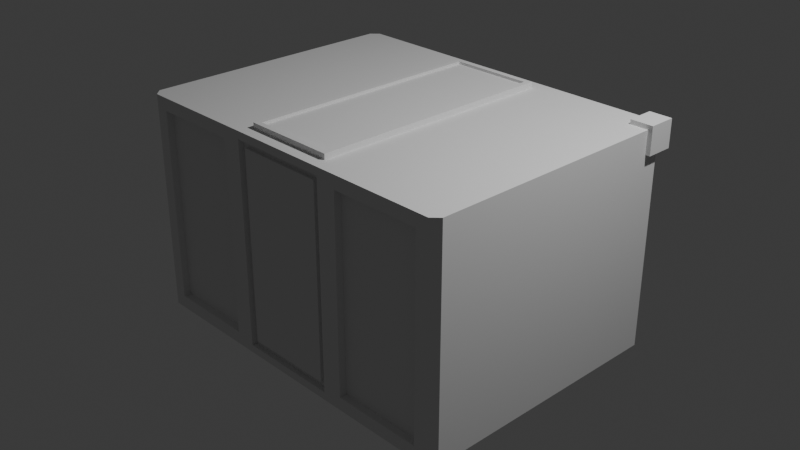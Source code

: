 # Source: tahap_3_extrude_inset.blend  (saved by Blender 5.2.45; exported with 4.5.12 LTS)
import bpy
from mathutils import Matrix  # noqa: F401  (used for matrix-valued properties, if any)

bpy.ops.wm.read_factory_settings(use_empty=True)
scene = bpy.context.scene
scene.name = 'Scene'

# ---- collections
col_collection = bpy.data.collections.new('Collection'); scene.collection.children.link(col_collection)
col_scifi_crate = bpy.data.collections.new('SciFi_Crate'); scene.collection.children.link(col_scifi_crate)

# ---- world
world_world = bpy.data.worlds.new('World'); scene.world = world_world
world_world.use_nodes = True; world_world.node_tree.nodes.clear()
_N = world_world.node_tree.nodes; _L = world_world.node_tree.links
n0 = _N.new('ShaderNodeOutputWorld'); n0.name = 'World Output'; n0.location = (200, 100)
n1 = _N.new('ShaderNodeBackground'); n1.name = 'Background'; n1.location = (-200, 100)
n1.inputs[0].default_value = (0.05088, 0.05088, 0.05088, 1.0)
_L.new(n1.outputs[0], n0.inputs[0])
n0.is_active_output = True
world_world.color = (0.05088, 0.05088, 0.05088)
world_world.sun_shadow_jitter_overblur = 0.0

# ---- cameras
cam_camera = bpy.data.cameras.new('Camera')
cam_camera.clip_end = 100.0
cam_camera.ortho_scale = 7.314

# ---- lights
light_light = bpy.data.lights.new('Light', 'POINT')
light_light.energy = 1000.0
light_light.shadow_soft_size = 0.1

# ---- meshes
me_crate_body = bpy.data.meshes.new('Crate_Body')
me_crate_body.from_pydata([(0.65, 1.5, -1.2), (0.65, -1.5, 1.2), (0.65, -1.5, -1.2), (0.65, 1.5, 1.2), (-0.65, 1.5, 1.2), (-0.65, -1.5, 1.2), (-0.65, -1.5, -1.2), (-0.65, 1.5, -1.2), (-1.92, -1.5, -1.2), (-2.0, -1.42, -1.2), (-2.0, -1.42, 1.2), (-1.92, -1.5, 1.2), (-2.0, 1.42, -1.2), (-1.92, 1.5, -1.2), (-1.92, 1.5, 1.2), (-2.0, 1.42, 1.2), (2.0, -1.42, -1.2), (1.92, -1.5, -1.2), (1.92, -1.5, 1.2), (2.0, -1.42, 1.2), (1.92, 1.5, -1.2), (2.0, 1.42, -1.2), (2.0, 1.42, 1.2), (1.92, 1.5, 1.2), (-0.7914, -1.5, -1.059), (-0.7914, -1.5, 1.059), (-1.779, -1.5, 1.059), (-1.779, -1.5, -1.059), (-0.7914, -1.42, -1.059), (-0.7914, -1.42, 1.059), (-1.779, -1.42, 1.059), (-1.779, -1.42, -1.059), (1.779, -1.5, -1.059), (1.779, -1.5, 1.059), (0.7914, -1.5, 1.059), (0.7914, -1.5, -1.059), (1.779, -1.42, -1.059), (1.779, -1.42, 1.059), (0.7914, -1.42, 1.059), (0.7914, -1.42, -1.059), (0.5651, -1.5, -1.115), (0.5651, -1.5, 1.115), (-0.5651, -1.5, 1.115), (-0.5651, -1.5, -1.115), (0.5651, -1.44, -1.115), (0.5651, -1.44, 1.115), (-0.5651, -1.44, 1.115), (-0.5651, -1.44, -1.115), (0.4944, -1.44, -1.044), (0.4944, -1.44, 1.044), (-0.4944, -1.44, 1.044), (-0.4944, -1.44, -1.044), (0.4944, -1.48, -1.044), (0.4944, -1.48, 1.044), (-0.4944, -1.48, 1.044), (-0.4944, -1.48, -1.044), (-1.779, 1.5, -1.059), (-1.779, 1.5, 1.059), (-0.7914, 1.5, 1.059), (-0.7914, 1.5, -1.059), (-1.779, 1.42, -1.059), (-1.779, 1.42, 1.059), (-0.7914, 1.42, 1.059), (-0.7914, 1.42, -1.059), (0.7914, 1.5, -1.059), (0.7914, 1.5, 1.059), (1.779, 1.5, 1.059), (1.779, 1.5, -1.059), (0.7914, 1.42, -1.059), (0.7914, 1.42, 1.059), (1.779, 1.42, 1.059), (1.779, 1.42, -1.059), (-0.5651, 1.5, -1.115), (-0.5651, 1.5, 1.115), (0.5651, 1.5, 1.115), (0.5651, 1.5, -1.115), (-0.5651, 1.44, -1.115), (-0.5651, 1.44, 1.115), (0.5651, 1.44, 1.115), (0.5651, 1.44, -1.115), (-0.4944, 1.44, -1.044), (-0.4944, 1.44, 1.044), (0.4944, 1.44, 1.044), (0.4944, 1.44, -1.044), (-0.4944, 1.48, -1.044), (-0.4944, 1.48, 1.044), (0.4944, 1.48, 1.044), (0.4944, 1.48, -1.044), (0.5086, -1.359, 1.2), (0.5086, 1.359, 1.2), (-0.5086, 1.359, 1.2), (-0.5086, -1.359, 1.2), (0.5086, -1.359, 1.26), (0.5086, 1.359, 1.26), (-0.5086, 1.359, 1.26), (-0.5086, -1.359, 1.26), (0.452, -1.302, 1.26), (0.452, 1.302, 1.26), (-0.452, 1.302, 1.26), (-0.452, -1.302, 1.26), (0.452, -1.302, 1.23), (0.452, 1.302, 1.23), (-0.452, 1.302, 1.23), (-0.452, -1.302, 1.23)], [], [(6, 7, 0, 2), (0, 3, 65, 64), (12, 13, 7, 6, 8, 9), (44, 45, 49, 48), (92, 93, 97, 96), (2, 1, 41, 40), (8, 11, 10, 9), (14, 13, 12, 15), (22, 21, 20, 23), (18, 17, 16, 19), (2, 0, 20, 21, 16, 17), (9, 10, 15, 12), (17, 18, 33, 32), (5, 4, 14, 15, 10, 11), (7, 4, 73, 72), (21, 22, 19, 16), (76, 77, 81, 80), (22, 23, 3, 1, 18, 19), (6, 5, 25, 24), (5, 11, 26, 25), (11, 8, 27, 26), (8, 6, 24, 27), (28, 29, 30, 31), (25, 29, 28, 24), (26, 30, 29, 25), (27, 31, 30, 26), (24, 28, 31, 27), (18, 1, 34, 33), (1, 2, 35, 34), (2, 17, 32, 35), (36, 37, 38, 39), (33, 37, 36, 32), (34, 38, 37, 33), (35, 39, 38, 34), (32, 36, 39, 35), (1, 5, 42, 41), (5, 6, 43, 42), (6, 2, 40, 43), (13, 14, 57, 56), (41, 45, 44, 40), (42, 46, 45, 41), (43, 47, 46, 42), (40, 44, 47, 43), (45, 46, 50, 49), (46, 47, 51, 50), (47, 44, 48, 51), (52, 53, 54, 55), (49, 53, 52, 48), (50, 54, 53, 49), (51, 55, 54, 50), (48, 52, 55, 51), (14, 4, 58, 57), (4, 7, 59, 58), (7, 13, 56, 59), (60, 61, 62, 63), (57, 61, 60, 56), (58, 62, 61, 57), (59, 63, 62, 58), (56, 60, 63, 59), (3, 23, 66, 65), (23, 20, 67, 66), (20, 0, 64, 67), (68, 69, 70, 71), (65, 69, 68, 64), (66, 70, 69, 65), (67, 71, 70, 66), (64, 68, 71, 67), (4, 3, 74, 73), (3, 0, 75, 74), (0, 7, 72, 75), (1, 3, 89, 88), (73, 77, 76, 72), (74, 78, 77, 73), (75, 79, 78, 74), (72, 76, 79, 75), (77, 78, 82, 81), (78, 79, 83, 82), (79, 76, 80, 83), (84, 85, 86, 87), (81, 85, 84, 80), (82, 86, 85, 81), (83, 87, 86, 82), (80, 84, 87, 83), (3, 4, 90, 89), (4, 5, 91, 90), (5, 1, 88, 91), (89, 93, 92, 88), (90, 94, 93, 89), (91, 95, 94, 90), (88, 92, 95, 91), (93, 94, 98, 97), (94, 95, 99, 98), (95, 92, 96, 99), (100, 101, 102, 103), (97, 101, 100, 96), (98, 102, 101, 97), (99, 103, 102, 98), (96, 100, 103, 99)])
me_crate_body.update()
me_side_panel = bpy.data.meshes.new('Side_Panel')
me_side_panel.from_pydata([(-2.12, -1.1, -0.8), (-2.12, -1.1, 0.8), (-2.12, 1.1, -0.8), (-2.12, 1.1, 0.8), (-1.98, -1.1, -0.8), (-1.98, -1.1, 0.8), (-1.98, 1.1, -0.8), (-1.98, 1.1, 0.8), (-2.12, -0.9586, -0.6586), (-2.12, -0.9586, 0.6586), (-2.12, 0.9586, 0.6586), (-2.12, 0.9586, -0.6586), (-2.08, -0.9586, -0.6586), (-2.08, -0.9586, 0.6586), (-2.08, 0.9586, 0.6586), (-2.08, 0.9586, -0.6586)], [], [(2, 3, 7, 6), (6, 7, 5, 4), (4, 5, 1, 0), (2, 6, 4, 0), (7, 3, 1, 5), (0, 1, 9, 8), (1, 3, 10, 9), (3, 2, 11, 10), (2, 0, 8, 11), (12, 13, 14, 15), (9, 13, 12, 8), (10, 14, 13, 9), (11, 15, 14, 10), (8, 12, 15, 11)])
me_side_panel.update()
me_corner_guard = bpy.data.meshes.new('Corner_Guard')
me_corner_guard.from_pydata([(1.8, 1.25, 0.95), (1.8, 1.25, 1.25), (1.8, 1.55, 0.95), (1.8, 1.55, 1.25), (2.05, 1.25, 0.95), (2.05, 1.25, 1.25), (2.05, 1.55, 0.95), (2.05, 1.55, 1.25)], [], [(0, 1, 3, 2), (2, 3, 7, 6), (6, 7, 5, 4), (4, 5, 1, 0), (2, 6, 4, 0), (7, 3, 1, 5)])
me_corner_guard.update()
me_handle = bpy.data.meshes.new('Handle')
me_handle.from_pydata([(-2.47, -0.7, -0.05), (-2.47, -0.7, 0.05), (-2.47, 0.7, -0.05), (-2.47, 0.7, 0.05), (-2.37, -0.7, -0.05), (-2.37, -0.7, 0.05), (-2.37, 0.7, -0.05), (-2.37, 0.7, 0.05), (-2.47, -0.6, -0.05), (-2.47, -0.6, 0.05), (-2.37, -0.6, -0.05), (-2.37, -0.6, 0.05), (-2.47, 0.6, 0.05), (-2.37, 0.6, -0.05), (-2.47, 0.6, -0.05), (-2.37, 0.6, 0.05), (-2.06, -0.6, -0.05), (-2.06, -0.6, 0.05), (-2.06, -0.7, 0.05), (-2.06, -0.7, -0.05), (-2.06, 0.7, -0.05), (-2.06, 0.7, 0.05), (-2.06, 0.6, 0.05), (-2.06, 0.6, -0.05)], [], [(14, 12, 3, 2), (2, 3, 7, 6), (20, 21, 22, 23), (4, 5, 1, 0), (8, 10, 4, 0), (11, 9, 1, 5), (13, 15, 11, 10), (15, 12, 9, 11), (0, 1, 9, 8), (14, 13, 10, 8), (2, 6, 13, 14), (7, 3, 12, 15), (8, 9, 12, 14), (16, 17, 18, 19), (11, 17, 16, 10), (5, 18, 17, 11), (4, 19, 18, 5), (10, 16, 19, 4), (7, 21, 20, 6), (15, 22, 21, 7), (13, 23, 22, 15), (6, 20, 23, 13)])
me_handle.update()

# ---- objects
ob_light = bpy.data.objects.new('Light', light_light)
ob_camera = bpy.data.objects.new('Camera', cam_camera)
ob_scifi_crate_root = bpy.data.objects.new('SciFi_Crate_Root', None)
ob_crate_body = bpy.data.objects.new('Crate_Body', me_crate_body)
ob_side_panel = bpy.data.objects.new('Side_Panel', me_side_panel)
ob_corner_guard = bpy.data.objects.new('Corner_Guard', me_corner_guard)
ob_handle = bpy.data.objects.new('Handle', me_handle)

# ---- transforms, parenting, visibility, modifiers, constraints
ob_light.location = (4.076, 1.005, 5.904)
ob_light.rotation_euler = (0.6503, 0.05522, 1.866)
ob_light.lock_rotations_4d = False
ob_light.empty_display_type = 'ARROWS'
ob_light.color = (0.0, 0.0, 0.0, 0.0)
ob_light.lineart.crease_threshold = 0.0
ob_camera.location = (7.359, -6.926, 4.958)
ob_camera.rotation_euler = (1.109, 0.0, 0.8149)
ob_camera.lock_rotations_4d = False
ob_camera.empty_display_type = 'ARROWS'
ob_camera.color = (0.0, 0.0, 0.0, 0.0)
ob_camera.display_type = 'WIRE'
ob_camera.lineart.crease_threshold = 0.0
ob_scifi_crate_root.location = (0.0, 0.0, 0.0)
ob_crate_body.parent = ob_scifi_crate_root
ob_crate_body.location = (0.0, 0.0, 0.0)
ob_side_panel.parent = ob_scifi_crate_root
ob_side_panel.location = (0.0, 0.0, 0.0)
ob_corner_guard.parent = ob_scifi_crate_root
ob_corner_guard.location = (0.0, 0.0, 0.0)
ob_handle.parent = ob_scifi_crate_root
ob_handle.location = (0.0, 0.0, 0.0)

# ---- collection membership
col_collection.objects.link(ob_light)
col_collection.objects.link(ob_camera)
col_scifi_crate.objects.link(ob_scifi_crate_root)
col_scifi_crate.objects.link(ob_crate_body)
col_scifi_crate.objects.link(ob_side_panel)
col_scifi_crate.objects.link(ob_corner_guard)
col_scifi_crate.objects.link(ob_handle)

# ---- scene / render settings (as saved in the file)
scene.camera = ob_camera
scene.frame_start = 1; scene.frame_end = 250; scene.frame_set(1)
scene.render.engine = 'BLENDER_EEVEE_NEXT'
scene.render.bake_bias = 0.0
scene.render.bake_samples = 0
scene.render.compositor_device = 'GPU'
scene.eevee.use_volume_custom_range = False
scene.eevee.fast_gi_thickness_near = 0.1
scene.eevee.fast_gi_thickness_far = 0.0
scene.eevee.ray_tracing_options.screen_trace_thickness = 0.1
bpy.context.view_layer.update()
